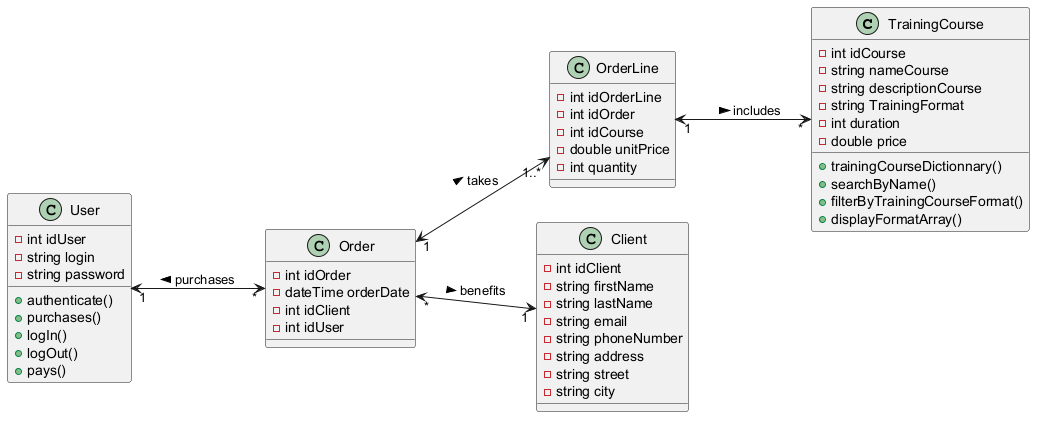

The diagram above was rendered by PlantUML. Its source (embedded in the PNG):
@startuml TrainingSallesApplication
left to right direction

class TrainingCourse{
    -int idCourse
    -string nameCourse
    -string descriptionCourse
    -string TrainingFormat
    -int duration
    -double price
    + trainingCourseDictionnary()
    + searchByName()
    + filterByTrainingCourseFormat()
    + displayFormatArray()

}

class Order{
    -int idOrder
    -dateTime orderDate
    -int idClient
    -int idUser
}

class OrderLine{
    -int idOrderLine
    -int idOrder
    -int idCourse
    -double unitPrice
    -int quantity
}

class Client{
    -int idClient
	-string firstName
    -string lastName
    -string email
    -string phoneNumber
    -string address
    -string street
    -string city
}

class User{
    - int idUser
    - string login
    - string password
    + authenticate()
    + purchases()
    + logIn()
    + logOut()
    + pays()
} 


Order "*" <--> "1" Client : benefits >

User "1" <--> "*" Order : purchases < 

Order "1" <--> "1..*" OrderLine : takes >

OrderLine "1" <--> "*" TrainingCourse : includes >


@enduml